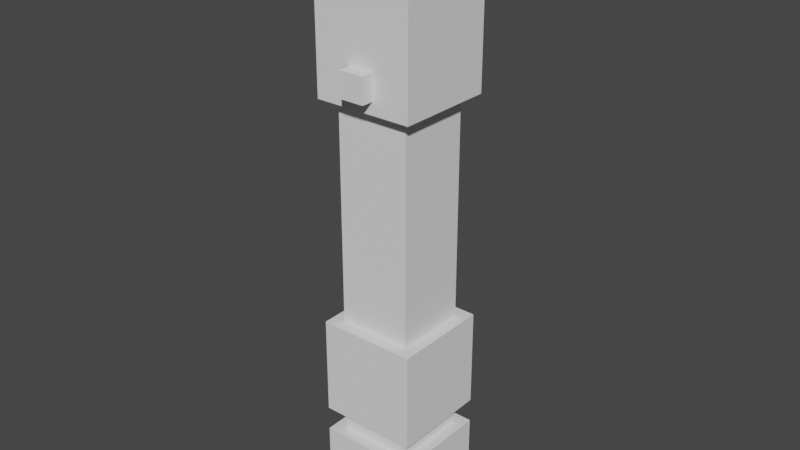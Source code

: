 # Source: PadawanObi.blend  (saved by Blender 2.93.20; exported with 4.5.12 LTS)
import bpy
from mathutils import Matrix  # noqa: F401  (used for matrix-valued properties, if any)

bpy.ops.wm.read_factory_settings(use_empty=True)
scene = bpy.context.scene
scene.name = 'Scene'

# ---- collections
col_collection = bpy.data.collections.new('Collection'); scene.collection.children.link(col_collection)

# ---- world
world_world = bpy.data.worlds.new('World'); scene.world = world_world
world_world.use_nodes = True; world_world.node_tree.nodes.clear()
_N = world_world.node_tree.nodes; _L = world_world.node_tree.links
n0 = _N.new('ShaderNodeOutputWorld'); n0.name = 'World Output'; n0.location = (300, 300)
n1 = _N.new('ShaderNodeBackground'); n1.name = 'Background'; n1.location = (10, 300)
n1.inputs[0].default_value = (0.05088, 0.05088, 0.05088, 1.0)
_L.new(n1.outputs[0], n0.inputs[0])
n0.is_active_output = True
world_world.color = (0.05088, 0.05088, 0.05088)
world_world.use_sun_shadow = False
world_world.sun_shadow_jitter_overblur = 0.0

# ---- meshes
me_plane_001 = bpy.data.meshes.new('Plane.001')
me_plane_001.from_pydata([(1.65, 0.8, -0.8), (1.65, 0.8, -0.4), (1.25, 0.8, -0.8), (1.25, 0.8, -0.4), (1.65, 0.2, -0.8), (1.65, 0.2, -0.4), (1.25, 0.2, -0.8), (1.25, 0.2, -0.4), (1.6, 0.2, -0.75), (1.6, 0.2, -0.45), (1.3, 0.2, -0.75), (1.3, 0.2, -0.45), (1.6, -0.6986, -0.75), (1.6, -0.6986, -0.45), (1.3, -0.6986, -0.75), (1.3, -0.6986, -0.45), (1.65, -0.6986, -0.8), (1.65, -0.6986, -0.4), (1.25, -0.6986, -0.8), (1.25, -0.6986, -0.4), (1.65, -1.099, -0.8), (1.65, -1.099, -0.4), (1.25, -1.099, -0.8), (1.25, -1.099, -0.4), (1.65, -1.199, -0.8), (1.65, -1.199, -0.4), (1.25, -1.199, -0.8), (1.25, -1.199, -0.4), (1.65, -1.499, -0.8), (1.65, -1.499, -0.4), (1.25, -1.499, -0.8), (1.25, -1.499, -0.4), (1.5, 0.35, -0.4), (1.4, 0.35, -0.4), (1.5, 0.25, -0.4), (1.4, 0.25, -0.4), (1.4, 0.35, -0.35), (1.5, 0.35, -0.35), (1.4, 0.25, -0.35), (1.5, 0.25, -0.35), (1.7, 0.9, -0.85), (1.7, 0.9, -0.35), (1.2, 0.9, -0.85), (1.2, 0.9, -0.35), (1.7, 0.8, -0.85), (1.7, 0.8, -0.35), (1.2, 0.8, -0.85), (1.2, 0.8, -0.35), (1.6, -1.099, -0.75), (1.6, -1.099, -0.45), (1.3, -1.099, -0.75), (1.3, -1.099, -0.45), (1.6, -1.199, -0.75), (1.6, -1.199, -0.45), (1.3, -1.199, -0.75), (1.3, -1.199, -0.45)], [], [(0, 1, 3, 2), (4, 6, 7, 5), (3, 1, 5, 7), (1, 0, 4, 5), (0, 2, 6, 4), (2, 3, 7, 6), (8, 9, 11, 10), (12, 14, 15, 13), (8, 10, 14, 12), (10, 11, 15, 14), (11, 9, 13, 15), (9, 8, 12, 13), (16, 17, 19, 18), (20, 22, 23, 21), (19, 17, 21, 23), (17, 16, 20, 21), (16, 18, 22, 20), (18, 19, 23, 22), (24, 25, 27, 26), (28, 30, 31, 29), (24, 26, 30, 28), (26, 27, 31, 30), (27, 25, 29, 31), (25, 24, 28, 29), (33, 35, 34, 32), (36, 37, 39, 38), (32, 34, 39, 37), (33, 32, 37, 36), (35, 33, 36, 38), (34, 35, 38, 39), (40, 42, 43, 41), (44, 45, 47, 46), (42, 40, 44, 46), (43, 42, 46, 47), (41, 43, 47, 45), (40, 41, 45, 44), (48, 49, 51, 50), (52, 54, 55, 53), (51, 49, 53, 55), (49, 48, 52, 53), (48, 50, 54, 52), (50, 51, 55, 54)])
_uv = me_plane_001.uv_layers.new(name='UVMap')
_uv.uv.foreach_set('vector', [0.319, 0.4816, 0.1687, 0.4816, 0.1687, 0.6318, 0.319, 0.6318, 0.319, 0.4816, 0.319, 0.6318, 0.1687, 0.6318, 0.1687, 0.4816, 0.1687, 0.6318, 0.1687, 0.4816, 0.1687, 0.4816, 0.1687, 0.6318, 0.1687, 0.4816, 0.319, 0.4816, 0.319, 0.4816, 0.1687, 0.4816, 0.319, 0.4816, 0.319, 0.6318, 0.319, 0.6318, 0.319, 0.4816, 0.319, 0.6318, 0.1687, 0.6318, 0.1687, 0.6318, 0.319, 0.6318, 0.319, 0.4816, 0.1687, 0.4816, 0.1687, 0.6318, 0.319, 0.6318, 0.319, 0.4816, 0.319, 0.6318, 0.1687, 0.6318, 0.1687, 0.4816, 0.319, 0.4816, 0.319, 0.6318, 0.319, 0.6318, 0.319, 0.4816, 0.319, 0.6318, 0.1687, 0.6318, 0.1687, 0.6318, 0.319, 0.6318, 0.1687, 0.6318, 0.1687, 0.4816, 0.1687, 0.4816, 0.1687, 0.6318, 0.1687, 0.4816, 0.319, 0.4816, 0.319, 0.4816, 0.1687, 0.4816, 0.319, 0.4816, 0.1687, 0.4816, 0.1687, 0.6318, 0.319, 0.6318, 0.319, 0.4816, 0.319, 0.6318, 0.1687, 0.6318, 0.1687, 0.4816, 0.1687, 0.6318, 0.1687, 0.4816, 0.1687, 0.4816, 0.1687, 0.6318, 0.1687, 0.4816, 0.319, 0.4816, 0.319, 0.4816, 0.1687, 0.4816, 0.319, 0.4816, 0.319, 0.6318, 0.319, 0.6318, 0.319, 0.4816, 0.319, 0.6318, 0.1687, 0.6318, 0.1687, 0.6318, 0.319, 0.6318, 0.319, 0.4816, 0.1687, 0.4816, 0.1687, 0.6318, 0.319, 0.6318, 0.319, 0.4816, 0.319, 0.6318, 0.1687, 0.6318, 0.1687, 0.4816, 0.319, 0.4816, 0.319, 0.6318, 0.319, 0.6318, 0.319, 0.4816, 0.319, 0.6318, 0.1687, 0.6318, 0.1687, 0.6318, 0.319, 0.6318, 0.1687, 0.6318, 0.1687, 0.4816, 0.1687, 0.4816, 0.1687, 0.6318, 0.1687, 0.4816, 0.319, 0.4816, 0.319, 0.4816, 0.1687, 0.4816, 0.1687, 0.6318, 0.1687, 0.6318, 0.1687, 0.4816, 0.1687, 0.4816, 0.1687, 0.6318, 0.1687, 0.4816, 0.1687, 0.4816, 0.1687, 0.6318, 0.1687, 0.4816, 0.1687, 0.4816, 0.1687, 0.4816, 0.1687, 0.4816, 0.1687, 0.6318, 0.1687, 0.4816, 0.1687, 0.4816, 0.1687, 0.6318, 0.1687, 0.6318, 0.1687, 0.6318, 0.1687, 0.6318, 0.1687, 0.6318, 0.1687, 0.4816, 0.1687, 0.6318, 0.1687, 0.6318, 0.1687, 0.4816, 0.319, 0.4816, 0.319, 0.6318, 0.1687, 0.6318, 0.1687, 0.4816, 0.319, 0.4816, 0.1687, 0.4816, 0.1687, 0.6318, 0.319, 0.6318, 0.319, 0.6318, 0.319, 0.4816, 0.319, 0.4816, 0.319, 0.6318, 0.1687, 0.6318, 0.319, 0.6318, 0.319, 0.6318, 0.1687, 0.6318, 0.1687, 0.4816, 0.1687, 0.6318, 0.1687, 0.6318, 0.1687, 0.4816, 0.319, 0.4816, 0.1687, 0.4816, 0.1687, 0.4816, 0.319, 0.4816, 0.319, 0.4816, 0.1687, 0.4816, 0.1687, 0.6318, 0.319, 0.6318, 0.319, 0.4816, 0.319, 0.6318, 0.1687, 0.6318, 0.1687, 0.4816, 0.1687, 0.6318, 0.1687, 0.4816, 0.1687, 0.4816, 0.1687, 0.6318, 0.1687, 0.4816, 0.319, 0.4816, 0.319, 0.4816, 0.1687, 0.4816, 0.319, 0.4816, 0.319, 0.6318, 0.319, 0.6318, 0.319, 0.4816, 0.319, 0.6318, 0.1687, 0.6318, 0.1687, 0.6318, 0.319, 0.6318])
me_plane_001.use_remesh_fix_poles = True
me_plane_001.use_remesh_preserve_attributes = False
me_plane_001.use_mirror_vertex_groups = False
me_plane_001.update()

# ---- objects
ob_plane_001 = bpy.data.objects.new('Plane.001', me_plane_001)

# ---- transforms, parenting, visibility, modifiers, constraints
ob_plane_001.location = (-1.45, -0.6, 1.7)
ob_plane_001.rotation_euler = (1.571, -0.0, 0.0)
ob_plane_001.lineart.crease_threshold = 0.0

# ---- collection membership
col_collection.objects.link(ob_plane_001)

# ---- scene / render settings (as saved in the file)
scene.frame_start = 1; scene.frame_end = 250; scene.frame_set(1)
scene.render.engine = 'BLENDER_EEVEE_NEXT'
scene.cycles.use_denoising = False
scene.cycles.samples = 128
scene.cycles.sampling_pattern = 'TABULATED_SOBOL'
scene.cycles.use_adaptive_sampling = False
scene.cycles.use_light_tree = False
scene.eevee.use_gtao = True
scene.eevee.gtao_quality = 0.4
scene.eevee.gtao_distance = 2.5
scene.eevee.fast_gi_quality = 0.4
scene.view_settings.view_transform = 'Filmic'
bpy.context.view_layer.update()

# ---- added for rendering (the .blend has no active camera and no usable light): camera, sun
cam_auto = bpy.data.cameras.new('AutoCamera')
cam_auto.lens = 50.0
cam_auto.sensor_width = 36.0
cam_auto.clip_end = 1000.0
ob_auto_camera = bpy.data.objects.new('AutoCamera', cam_auto)
scene.collection.objects.link(ob_auto_camera)
ob_auto_camera.location = (2.31364, -2.77637, 3.25163)
ob_auto_camera.rotation_euler = (1.09748, -7.21219e-08, 0.694738)
scene.camera = ob_auto_camera
light_auto_sun = bpy.data.lights.new('AutoSun', 'SUN')
light_auto_sun.energy = 3.0
light_auto_sun.angle = 0.0523599
ob_auto_sun = bpy.data.objects.new('AutoSun', light_auto_sun)
scene.collection.objects.link(ob_auto_sun)
ob_auto_sun.rotation_euler = (0.872665, 0.174533, 0.523599)
bpy.context.view_layer.update()
